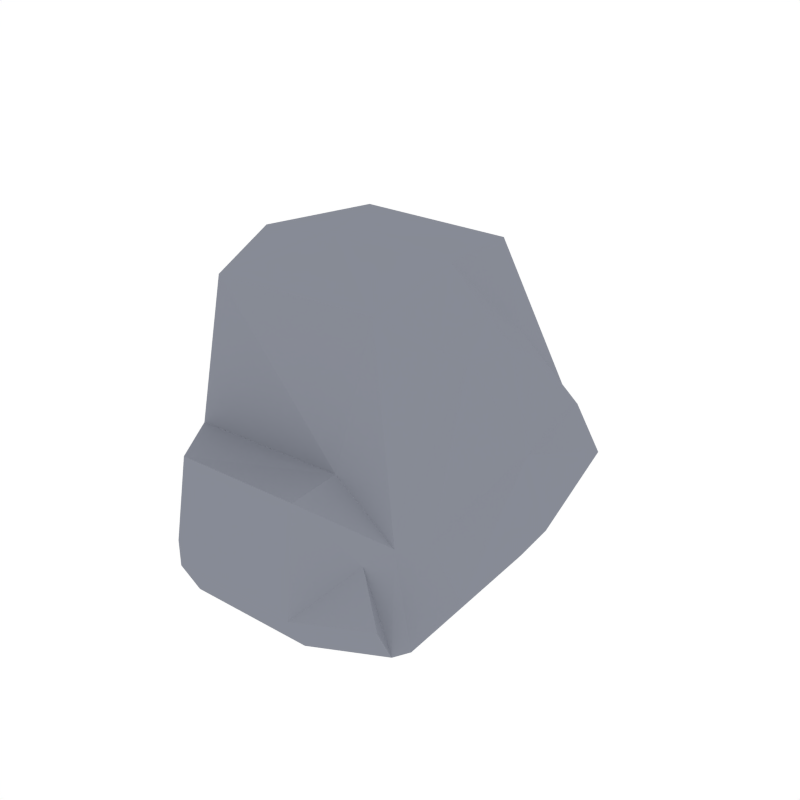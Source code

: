 # Source: Rock_5.blend  (saved by Blender 2.79.0; exported with 4.5.12 LTS)
import bpy
from mathutils import Matrix  # noqa: F401  (used for matrix-valued properties, if any)

bpy.ops.wm.read_factory_settings(use_empty=True)
scene = bpy.context.scene
scene.name = 'Scene'

# ---- collections
col_collection_1 = bpy.data.collections.new('Collection 1'); scene.collection.children.link(col_collection_1)

# ---- materials (node trees are filled in below, after node groups)
mat_rock = bpy.data.materials.new('Rock')
mat_rock.alpha_threshold = 0.0
mat_rock.diffuse_color = (0.2442, 0.2583, 0.3032, 1.0)
mat_rock.roughness = 0.5

# ---- material node trees

# ---- world
world_world = bpy.data.worlds.new('World'); scene.world = world_world
world_world.color = (1.0, 1.0, 1.0)
world_world.use_sun_shadow = False
world_world.sun_shadow_jitter_overblur = 0.0
world_world.cycles.sampling_method = 'NONE'
world_world.cycles.sample_map_resolution = 256

# ---- meshes
me_cube_024 = bpy.data.meshes.new('Cube.024')
me_cube_024.from_pydata([(-0.1735, -0.3496, 0.006286), (-0.176, -0.2387, 0.5508), (0.1949, -0.1015, 0.4666), (0.1264, -0.1829, 0.5349), (0.1528, -0.3952, 0.01328), (0.2871, -0.3285, 0.01704), (0.248, -0.2745, 0.1858), (-0.1875, -0.2898, 0.2783), (0.1276, -0.2813, 0.2851), (0.3036, -0.2981, 0.01756), (-0.1188, -0.3904, -0.001943), (0.2304, -0.06194, 0.4421), (0.2867, -0.2262, 0.1836), (0.3405, -0.2131, 0.08836), (-0.3227, -0.05279, 0.004954), (-0.2757, -0.02736, 0.565), (0.2021, 0.03382, 0.485), (-0.2761, 0.3365, 0.005406), (-0.2433, 0.2321, 0.5502), (0.1646, 0.194, 0.3953), (0.1257, 0.02155, 0.5699), (0.06115, 0.2757, 0.5343), (-0.1061, -0.01642, 0.5895), (0.01857, 0.4839, 0.01213), (0.1672, 0.4636, 0.01601), (0.1062, 0.01752, -0.05511), (-0.194, -0.0317, -0.06324), (0.287, 0.04718, 0.01796), (0.1473, 0.4001, 0.185), (-0.2902, 0.335, 0.3048), (0.01111, 0.4276, 0.3115), (-0.3162, -0.05139, 0.3107), (0.1925, 0.44, 0.0166), (-0.2373, 0.3926, -0.00296), (0.2464, 0.041, 0.4355), (0.2104, 0.1644, 0.3694), (0.1994, 0.3667, 0.1829), (0.2888, 0.04768, 0.2367), (0.3329, 0.05469, 0.08984), (0.2546, 0.3712, 0.08762), (-0.1188, -0.4261, 0.06997), (-0.1735, -0.3853, 0.0782), (-0.1308, -0.3868, 0.2713), (0.1528, -0.4309, 0.08519), (0.2871, -0.3642, 0.08895), (0.1316, -0.3888, 0.283), (0.2225, -0.323, 0.1662)], [], [(9, 27, 38, 13), (6, 9, 13, 12), (6, 12, 11, 2), (2, 16, 20, 3), (6, 2, 3, 8), (15, 1, 22), (4, 5, 44, 43), (14, 26, 10, 0), (5, 9, 6), (0, 7, 31, 14), (8, 3, 1, 7), (0, 10, 40, 41), (27, 9, 5, 4, 25), (7, 0, 41, 42), (3, 20, 22, 1), (37, 12, 13, 38), (37, 34, 11, 12), (15, 18, 29, 31), (16, 2, 11, 34), (32, 39, 38, 27), (28, 36, 39, 32), (36, 28, 19, 35), (19, 21, 20, 16), (28, 30, 21, 19), (15, 22, 18), (30, 23, 33, 29), (14, 17, 33, 26), (24, 28, 32), (17, 14, 31, 29), (30, 29, 18, 21), (29, 33, 17), (27, 25, 23, 24, 32), (28, 24, 23, 30), (21, 18, 22, 20), (37, 38, 39, 36), (37, 36, 35, 34), (16, 34, 35, 19), (45, 42, 40, 43), (42, 41, 40), (46, 45, 43, 44), (5, 6, 46, 44), (6, 8, 45, 46), (8, 7, 42, 45), (10, 4, 43, 40), (7, 1, 15, 31), (26, 33, 23, 25), (10, 26, 25, 4)])
me_cube_024.materials.append(mat_rock)
me_cube_024.use_remesh_preserve_volume = False
me_cube_024.use_remesh_preserve_attributes = False
me_cube_024.use_mirror_vertex_groups = False
me_cube_024.update()

# ---- objects
ob_rock_5 = bpy.data.objects.new('Rock_5', me_cube_024)

# ---- transforms, parenting, visibility, modifiers, constraints
ob_rock_5.location = (0.0, 0.0, 0.0)
ob_rock_5.lineart.crease_threshold = 0.0

# ---- collection membership
col_collection_1.objects.link(ob_rock_5)

# ---- scene / render settings (as saved in the file)
scene.frame_start = 1; scene.frame_end = 250; scene.frame_set(0)
scene.render.engine = 'CYCLES'
scene.render.resolution_x = 1000
scene.render.resolution_y = 1000
scene.render.dither_intensity = 0.0
scene.cycles.samples = 200
scene.cycles.sampling_pattern = 'TABULATED_SOBOL'
scene.cycles.light_sampling_threshold = 0.0
scene.cycles.use_adaptive_sampling = False
scene.cycles.use_light_tree = False
scene.cycles.caustics_reflective = False
scene.cycles.caustics_refractive = False
scene.cycles.blur_glossy = 0.0
scene.cycles.max_bounces = 2
scene.cycles.pixel_filter_type = 'GAUSSIAN'
scene.cycles.sample_clamp_indirect = 0.0
scene.view_settings.view_transform = 'Standard'
bpy.context.view_layer.update()

# ---- added for rendering (the .blend has no active camera): camera
cam_auto = bpy.data.cameras.new('AutoCamera')
cam_auto.lens = 50.0
cam_auto.sensor_width = 36.0
cam_auto.clip_end = 1000.0
ob_auto_camera = bpy.data.objects.new('AutoCamera', cam_auto)
scene.collection.objects.link(ob_auto_camera)
ob_auto_camera.location = (1.21627, -1.4223, 1.22901)
ob_auto_camera.rotation_euler = (1.09748, -7.21219e-08, 0.694738)
scene.camera = ob_auto_camera
bpy.context.view_layer.update()
